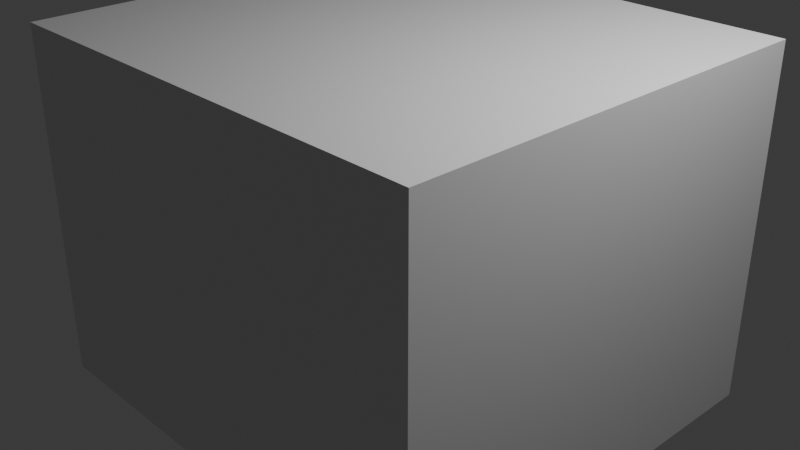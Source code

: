 # Source: masonry_test_file.blend  (saved by Blender 5.0.119; exported with 4.5.12 LTS)
import bpy
from mathutils import Matrix  # noqa: F401  (used for matrix-valued properties, if any)

bpy.ops.wm.read_factory_settings(use_empty=True)
scene = bpy.context.scene
scene.name = 'Scene'

# ---- collections
col_collection = bpy.data.collections.new('Collection'); scene.collection.children.link(col_collection)

# ---- materials (node trees are filled in below, after node groups)
mat_material = bpy.data.materials.new('Material')
mat_material.alpha_threshold = 0.0
mat_material.use_backface_culling_lightprobe_volume = False
mat_material.roughness = 0.5
mat_material.line_color = (0.0, 0.0, 0.0, 1.0)

# ---- material node trees
mat_material.use_nodes = True; mat_material.node_tree.nodes.clear()
_N = mat_material.node_tree.nodes; _L = mat_material.node_tree.links
n0 = _N.new('ShaderNodeOutputMaterial'); n0.name = 'Material Output'; n0.location = (200, 100)
n1 = _N.new('ShaderNodeBsdfPrincipled'); n1.name = 'Principled BSDF'; n1.location = (-200, 100)
_L.new(n1.outputs[0], n0.inputs[0])
n0.is_active_output = True

# ---- world
world_world = bpy.data.worlds.new('World'); scene.world = world_world
world_world.use_nodes = True; world_world.node_tree.nodes.clear()
_N = world_world.node_tree.nodes; _L = world_world.node_tree.links
n0 = _N.new('ShaderNodeOutputWorld'); n0.name = 'World Output'; n0.location = (200, 100)
n1 = _N.new('ShaderNodeBackground'); n1.name = 'Background'; n1.location = (-200, 100)
n1.inputs[0].default_value = (0.05088, 0.05088, 0.05088, 1.0)
_L.new(n1.outputs[0], n0.inputs[0])
n0.is_active_output = True
world_world.color = (0.05088, 0.05088, 0.05088)
world_world.sun_shadow_jitter_overblur = 0.0

# ---- cameras
cam_camera = bpy.data.cameras.new('Camera')
cam_camera.clip_end = 100.0
cam_camera.ortho_scale = 7.314

# ---- lights
light_light = bpy.data.lights.new('Light', 'POINT')
light_light.energy = 1000.0
light_light.shadow_soft_size = 0.1

# ---- meshes
me_cube = bpy.data.meshes.new('Cube')
me_cube.from_pydata([(1.0, 1.0, 1.0), (1.0, 1.0, -1.0), (1.0, -1.0, 1.0), (1.0, -1.0, -1.0), (-1.0, 1.0, 1.0), (-1.0, 1.0, -1.0), (-1.0, -1.0, 1.0), (-1.0, -1.0, -1.0)], [], [(0, 4, 6, 2), (3, 2, 6, 7), (7, 6, 4, 5), (5, 1, 3, 7), (1, 0, 2, 3), (5, 4, 0, 1)])
_uv = me_cube.uv_layers.new(name='UVMap')
_uv.uv.foreach_set('vector', [0.625, 0.5, 0.875, 0.5, 0.875, 0.75, 0.625, 0.75, 0.375, 0.75, 0.625, 0.75, 0.625, 1.0, 0.375, 1.0, 0.375, 0.0, 0.625, 0.0, 0.625, 0.25, 0.375, 0.25, 0.125, 0.5, 0.375, 0.5, 0.375, 0.75, 0.125, 0.75, 0.375, 0.5, 0.625, 0.5, 0.625, 0.75, 0.375, 0.75, 0.375, 0.25, 0.625, 0.25, 0.625, 0.5, 0.375, 0.5])
me_cube.materials.append(mat_material)
me_cube.use_mirror_vertex_groups = False
me_cube.update()

# ---- objects
ob_cube = bpy.data.objects.new('Cube', me_cube)
ob_light = bpy.data.objects.new('Light', light_light)
ob_camera = bpy.data.objects.new('Camera', cam_camera)

# ---- transforms, parenting, visibility, modifiers, constraints
ob_cube.location = (0.0, 0.0, 0.0)
ob_cube.scale = (2.62, 2.38, 1.96)
ob_cube.lock_rotations_4d = False
ob_cube.empty_display_type = 'ARROWS'
ob_cube.lineart.crease_threshold = 0.0
ob_light.location = (4.076, 1.005, 5.904)
ob_light.rotation_euler = (0.6503, 0.05522, 1.866)
ob_light.lock_rotations_4d = False
ob_light.empty_display_type = 'ARROWS'
ob_light.color = (0.0, 0.0, 0.0, 0.0)
ob_light.lineart.crease_threshold = 0.0
ob_camera.location = (7.359, -6.926, 4.958)
ob_camera.rotation_euler = (1.109, 0.0, 0.8149)
ob_camera.lock_rotations_4d = False
ob_camera.empty_display_type = 'ARROWS'
ob_camera.color = (0.0, 0.0, 0.0, 0.0)
ob_camera.display_type = 'WIRE'
ob_camera.lineart.crease_threshold = 0.0

# ---- collection membership
col_collection.objects.link(ob_cube)
col_collection.objects.link(ob_light)
col_collection.objects.link(ob_camera)

# ---- scene / render settings (as saved in the file)
scene.camera = ob_camera
scene.frame_start = 1; scene.frame_end = 250; scene.frame_set(1)
scene.render.engine = 'BLENDER_EEVEE_NEXT'
scene.render.bake_bias = 0.0
scene.render.bake_samples = 0
scene.cycles.sampling_pattern = 'TABULATED_SOBOL'
scene.eevee.use_volume_custom_range = False
bpy.context.view_layer.update()
